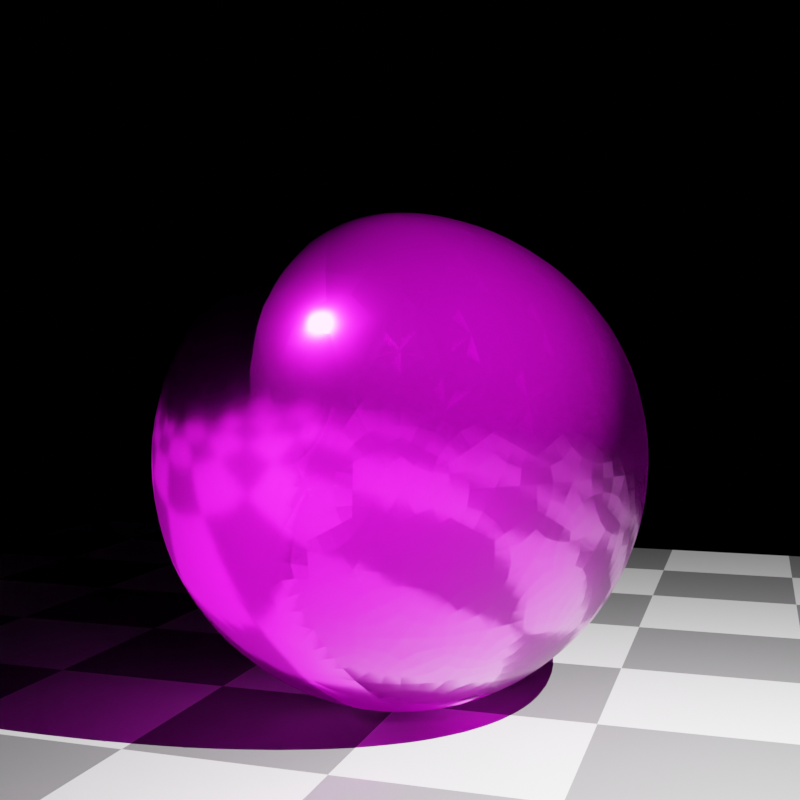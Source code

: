 # Source: normalmap.blend  (saved by Blender 3.4.6; exported with 4.5.12 LTS)
import bpy
from mathutils import Matrix  # noqa: F401  (used for matrix-valued properties, if any)

bpy.ops.wm.read_factory_settings(use_empty=True)
scene = bpy.context.scene
scene.name = 'Scene'

# ---- collections
col_collection = bpy.data.collections.new('Collection'); scene.collection.children.link(col_collection)

# ---- images (referenced by path relative to the original .blend; pixels are not part of the script)
import os
ASSET_DIR = os.environ.get("B2B_ASSET_DIR", "")  # directory of the original .blend (textures are referenced by path, not embedded)
HERE = os.path.dirname(os.path.abspath(__file__))  # packed textures are extracted next to this script under _unpacked/

def load_image(name, relpath, width, height, colorspace="sRGB"):
    """Load a texture the original file referenced (path relative to the .blend, or extracted next to this script)."""
    p = next((c for c in (os.path.join(HERE, relpath), os.path.join(ASSET_DIR, relpath)) if relpath and os.path.exists(c)), "")
    if p:
        img = bpy.data.images.load(p, check_existing=True)
        img.name = name
    else:  # same state as the original file: an image datablock whose file is absent (Cycles renders it pink)
        img = bpy.data.images.new(name, width, height)
        img.source = "FILE"
        img.filepath = "//" + (relpath or name)
    img.colorspace_settings.name = colorspace
    return img
img_grid_normal_png = load_image('grid_normal.png', 'grid_normal.png', 1024, 1024, 'Non-Color')
img_grid_weight_png = load_image('grid_weight.png', 'grid_weight.png', 1024, 1024, 'sRGB')

# ---- materials (node trees are filled in below, after node groups)
mat_ground = bpy.data.materials.new('Ground')
mat_material = bpy.data.materials.new('Material')

# ---- material node trees
mat_ground.use_nodes = True; mat_ground.node_tree.nodes.clear()
_N = mat_ground.node_tree.nodes; _L = mat_ground.node_tree.links
n0 = _N.new('ShaderNodeTexChecker'); n0.name = 'Checker Texture'; n0.location = (-187, 311)
n0.inputs[3].default_value = 10.0
n1 = _N.new('ShaderNodeBsdfDiffuse'); n1.name = 'Diffuse BSDF'; n1.location = (27, 306)
n2 = _N.new('ShaderNodeOutputMaterial'); n2.name = 'Material Output'; n2.location = (253, 299)
_L.new(n1.outputs[0], n2.inputs[0])
_L.new(n0.outputs[0], n1.inputs[0])
n2.is_active_output = True
mat_material.use_nodes = True; mat_material.node_tree.nodes.clear()
_N = mat_material.node_tree.nodes; _L = mat_material.node_tree.links
n0 = _N.new('ShaderNodeOutputMaterial'); n0.name = 'Material Output'; n0.location = (501, 169)
n1 = _N.new('ShaderNodeBsdfPrincipled'); n1.name = 'Principled BSDF'; n1.location = (144, 218)
n1.distribution = 'GGX'
n1.subsurface_method = 'RANDOM_WALK_SKIN'
n1.inputs[1].default_value = 0.95
n1.inputs[2].default_value = 0.16
n1.inputs[3].default_value = 1.45
n1.inputs[13].default_value = 1.0
n1.inputs[27].default_value = (0.0, 0.0, 0.0, 1.0)
n1.inputs[28].default_value = 1.0
n2 = _N.new('ShaderNodeNormalMap'); n2.name = 'Normal Map'; n2.location = (-60, 11)
n3 = _N.new('ShaderNodeTexImage'); n3.name = 'Image Texture'; n3.location = (-434, 62)
n3.image = img_grid_normal_png
n4 = _N.new('ShaderNodeTexCoord'); n4.name = 'Texture Coordinate'; n4.location = (-730, 128)
n5 = _N.new('ShaderNodeTexImage'); n5.name = 'Image Texture.001'; n5.location = (-441, 358)
n5.image = img_grid_weight_png
n6 = _N.new('ShaderNodeMix'); n6.name = 'Mix'; n6.location = (-51, 296)
n6.data_type = 'RGBA'
n6.blend_type = 'LIGHTEN'
n6.inputs[0].default_value = 1.0
n6.inputs[7].default_value = (0.0, 0.002234, 0.5, 1.0)
_L.new(n1.outputs[0], n0.inputs[0])
_L.new(n3.outputs[0], n2.inputs[1])
_L.new(n2.outputs[0], n1.inputs[5])
_L.new(n4.outputs[2], n3.inputs[0])
_L.new(n6.outputs[2], n1.inputs[0])
_L.new(n4.outputs[2], n5.inputs[0])
_L.new(n5.outputs[0], n6.inputs[6])
n0.is_active_output = True

# ---- world
world_world = bpy.data.worlds.new('World'); scene.world = world_world
world_world.use_nodes = True; world_world.node_tree.nodes.clear()
_N = world_world.node_tree.nodes; _L = world_world.node_tree.links
n0 = _N.new('ShaderNodeOutputWorld'); n0.name = 'World Output'; n0.location = (300, 300)
n1 = _N.new('ShaderNodeBackground'); n1.name = 'Background'; n1.location = (10, 300)
n1.inputs[0].default_value = (0.0, 0.0, 0.0, 1.0)
_L.new(n1.outputs[0], n0.inputs[0])
n0.is_active_output = True
world_world.color = (0.05088, 0.05088, 0.05088)
world_world.use_sun_shadow = False
world_world.sun_shadow_jitter_overblur = 0.0

# ---- cameras
cam_camera = bpy.data.cameras.new('Camera')
cam_camera.clip_end = 100.0
cam_camera.ortho_scale = 7.314

# ---- lights
light_light = bpy.data.lights.new('Light', 'POINT')
light_light.transmission_factor = 0.0
light_light.energy = 1000.0
light_light.shadow_maximum_resolution = 0.006
light_light.use_absolute_resolution = True

# ---- meshes
me_groundplane = bpy.data.meshes.new('GroundPlane')
me_groundplane.from_pydata([(-1.0, -1.0, 0.0), (1.0, -1.0, 0.0), (-1.0, 1.0, 0.0), (1.0, 1.0, 0.0)], [], [(0, 1, 3, 2)])
_uv = me_groundplane.uv_layers.new(name='UVMap')
_uv.uv.foreach_set('vector', [0.0, 0.0, 1.0, 0.0, 1.0, 1.0, 0.0, 1.0])
me_groundplane.materials.append(mat_ground)
me_groundplane.update()
me_icospherehq = bpy.data.meshes.new('IcosphereHQ')
me_icospherehq.from_pydata([(0.0, 0.0, -1.0), (0.7236, -0.5257, -0.4472), (-0.2764, -0.8506, -0.4472), (-0.8944, 0.0, -0.4472), (-0.2764, 0.8506, -0.4472), (0.7236, 0.5257, -0.4472), (0.2764, -0.8506, 0.4472), (-0.7236, -0.5257, 0.4472), (-0.7236, 0.5257, 0.4472), (0.2764, 0.8506, 0.4472), (0.8944, 0.0, 0.4472), (0.0, 0.0, 1.0), (-0.2328, -0.7166, -0.6575), (-0.1625, -0.5, -0.8507), (-0.07761, -0.2389, -0.9679), (0.2032, -0.1476, -0.9679), (0.4253, -0.309, -0.8507), (0.6095, -0.4429, -0.6575), (0.5319, -0.6817, -0.5023), (0.2629, -0.809, -0.5257), (-0.02964, -0.8642, -0.5023), (0.8127, 0.2952, -0.5023), (0.8506, 0.0, -0.5257), (0.8127, -0.2952, -0.5023), (0.2032, 0.1476, -0.9679), (0.4253, 0.309, -0.8507), (0.6095, 0.4429, -0.6575), (-0.7534, 0.0, -0.6575), (-0.5257, 0.0, -0.8507), (-0.2511, 0.0, -0.9679), (-0.484, -0.7166, -0.5023), (-0.6882, -0.5, -0.5257), (-0.8311, -0.2389, -0.5023), (-0.2328, 0.7166, -0.6575), (-0.1625, 0.5, -0.8507), (-0.07761, 0.2389, -0.9679), (-0.8311, 0.2389, -0.5023), (-0.6882, 0.5, -0.5257), (-0.484, 0.7166, -0.5023), (-0.02964, 0.8642, -0.5023), (0.2629, 0.809, -0.5257), (0.5319, 0.6817, -0.5023), (0.9566, -0.1476, 0.2511), (0.9511, -0.309, -1.752e-08), (0.8607, -0.4429, -0.2512), (0.8607, 0.4429, -0.2512), (0.9511, 0.309, 1.752e-08), (0.9566, 0.1476, 0.2511), (0.1552, -0.9554, 0.2512), (0.0, -1.0, -1.752e-08), (-0.1552, -0.9554, -0.2512), (0.6872, -0.6817, -0.2512), (0.5878, -0.809, 1.752e-08), (0.436, -0.8642, 0.2512), (-0.8607, -0.4429, 0.2512), (-0.9511, -0.309, -1.752e-08), (-0.9566, -0.1476, -0.2511), (-0.436, -0.8642, -0.2512), (-0.5878, -0.809, 1.752e-08), (-0.6872, -0.6817, 0.2512), (-0.6872, 0.6817, 0.2512), (-0.5878, 0.809, -1.752e-08), (-0.436, 0.8642, -0.2512), (-0.9566, 0.1476, -0.2511), (-0.9511, 0.309, 1.752e-08), (-0.8607, 0.4429, 0.2512), (0.436, 0.8642, 0.2512), (0.5878, 0.809, -1.752e-08), (0.6872, 0.6817, -0.2512), (-0.1552, 0.9554, -0.2512), (0.0, 1.0, 1.752e-08), (0.1552, 0.9554, 0.2512), (0.8311, -0.2389, 0.5023), (0.6882, -0.5, 0.5257), (0.484, -0.7166, 0.5023), (0.02964, -0.8642, 0.5023), (-0.2629, -0.809, 0.5257), (-0.5319, -0.6817, 0.5023), (-0.8127, -0.2952, 0.5023), (-0.8506, 0.0, 0.5257), (-0.8127, 0.2952, 0.5023), (-0.5319, 0.6817, 0.5023), (-0.2629, 0.809, 0.5257), (0.02964, 0.8642, 0.5023), (0.484, 0.7166, 0.5023), (0.6882, 0.5, 0.5257), (0.8311, 0.2389, 0.5023), (0.07761, -0.2389, 0.9679), (0.1625, -0.5, 0.8507), (0.2328, -0.7166, 0.6575), (0.7534, 0.0, 0.6575), (0.5257, 0.0, 0.8507), (0.2511, 0.0, 0.9679), (-0.2032, -0.1476, 0.9679), (-0.4253, -0.309, 0.8507), (-0.6095, -0.4429, 0.6575), (-0.2032, 0.1476, 0.9679), (-0.4253, 0.309, 0.8507), (-0.6095, 0.4429, 0.6575), (0.07761, 0.2389, 0.9679), (0.1625, 0.5, 0.8507), (0.2328, 0.7166, 0.6575), (0.3618, 0.2629, 0.8944), (0.6382, 0.2629, 0.7236), (0.4472, 0.5257, 0.7236), (-0.1382, 0.4253, 0.8944), (-0.05279, 0.6882, 0.7236), (-0.3618, 0.5878, 0.7236), (-0.4472, 0.0, 0.8944), (-0.6708, 0.1625, 0.7236), (-0.6708, -0.1625, 0.7236), (-0.1382, -0.4253, 0.8944), (-0.3618, -0.5878, 0.7236), (-0.05279, -0.6882, 0.7236), (0.3618, -0.2629, 0.8944), (0.4472, -0.5257, 0.7236), (0.6382, -0.2629, 0.7236), (0.8618, 0.4253, 0.2764), (0.809, 0.5878, 0.0), (0.6708, 0.6882, 0.2764), (-0.1382, 0.9511, 0.2764), (-0.309, 0.9511, -4.92e-07), (-0.4472, 0.8506, 0.2764), (-0.9472, 0.1625, 0.2764), (-1.0, -3.608e-07, 6.232e-07), (-0.9472, -0.1625, 0.2764), (-0.4472, -0.8506, 0.2764), (-0.309, -0.9511, -7.872e-07), (-0.1382, -0.9511, 0.2764), (0.6708, -0.6882, 0.2764), (0.809, -0.5878, -1.902e-06), (0.8618, -0.4253, 0.2764), (0.309, 0.9511, -2.615e-14), (0.4472, 0.8506, -0.2764), (0.1382, 0.9511, -0.2764), (-0.809, 0.5878, -7.845e-14), (-0.6708, 0.6882, -0.2764), (-0.8618, 0.4253, -0.2764), (-0.809, -0.5878, 8.031e-14), (-0.8618, -0.4253, -0.2764), (-0.6708, -0.6882, -0.2764), (0.309, -0.9511, 2.802e-14), (0.1382, -0.9511, -0.2764), (0.4472, -0.8506, -0.2764), (1.0, 0.0, 0.0), (0.9472, -0.1625, -0.2764), (0.9472, 0.1625, -0.2764), (0.3618, 0.5878, -0.7236), (0.1382, 0.4253, -0.8944), (0.05279, 0.6882, -0.7236), (-0.4472, 0.5257, -0.7236), (-0.3618, 0.2629, -0.8944), (-0.6382, 0.2629, -0.7236), (-0.6382, -0.2629, -0.7236), (-0.3618, -0.2629, -0.8944), (-0.4472, -0.5257, -0.7236), (0.6708, 0.1625, -0.7236), (0.6708, -0.1625, -0.7236), (0.4472, -7.38e-07, -0.8944), (0.05279, -0.6882, -0.7236), (0.1382, -0.4253, -0.8944), (0.3618, -0.5878, -0.7236)], [], [(0, 15, 14), (1, 17, 23), (0, 14, 29), (0, 29, 35), (0, 35, 24), (1, 23, 44), (2, 20, 50), (3, 32, 56), (4, 38, 62), (5, 41, 68), (1, 44, 51), (2, 50, 57), (3, 56, 63), (4, 62, 69), (5, 68, 45), (6, 74, 89), (7, 77, 95), (8, 80, 98), (9, 83, 101), (10, 86, 90), (92, 99, 11), (91, 102, 92), (90, 103, 91), (92, 102, 99), (102, 100, 99), (91, 103, 102), (103, 104, 102), (102, 104, 100), (104, 101, 100), (90, 86, 103), (86, 85, 103), (103, 85, 104), (85, 84, 104), (104, 84, 101), (84, 9, 101), (99, 96, 11), (100, 105, 99), (101, 106, 100), (99, 105, 96), (105, 97, 96), (100, 106, 105), (106, 107, 105), (105, 107, 97), (107, 98, 97), (101, 83, 106), (83, 82, 106), (106, 82, 107), (82, 81, 107), (107, 81, 98), (81, 8, 98), (96, 93, 11), (97, 108, 96), (98, 109, 97), (96, 108, 93), (108, 94, 93), (97, 109, 108), (109, 110, 108), (108, 110, 94), (110, 95, 94), (98, 80, 109), (80, 79, 109), (109, 79, 110), (79, 78, 110), (110, 78, 95), (78, 7, 95), (93, 87, 11), (94, 111, 93), (95, 112, 94), (93, 111, 87), (111, 88, 87), (94, 112, 111), (112, 113, 111), (111, 113, 88), (113, 89, 88), (95, 77, 112), (77, 76, 112), (112, 76, 113), (76, 75, 113), (113, 75, 89), (75, 6, 89), (87, 92, 11), (88, 114, 87), (89, 115, 88), (87, 114, 92), (114, 91, 92), (88, 115, 114), (115, 116, 114), (114, 116, 91), (116, 90, 91), (89, 74, 115), (74, 73, 115), (115, 73, 116), (73, 72, 116), (116, 72, 90), (72, 10, 90), (47, 86, 10), (46, 117, 47), (45, 118, 46), (47, 117, 86), (117, 85, 86), (46, 118, 117), (118, 119, 117), (117, 119, 85), (119, 84, 85), (45, 68, 118), (68, 67, 118), (118, 67, 119), (67, 66, 119), (119, 66, 84), (66, 9, 84), (71, 83, 9), (70, 120, 71), (69, 121, 70), (71, 120, 83), (120, 82, 83), (70, 121, 120), (121, 122, 120), (120, 122, 82), (122, 81, 82), (69, 62, 121), (62, 61, 121), (121, 61, 122), (61, 60, 122), (122, 60, 81), (60, 8, 81), (65, 80, 8), (64, 123, 65), (63, 124, 64), (65, 123, 80), (123, 79, 80), (64, 124, 123), (124, 125, 123), (123, 125, 79), (125, 78, 79), (63, 56, 124), (56, 55, 124), (124, 55, 125), (55, 54, 125), (125, 54, 78), (54, 7, 78), (59, 77, 7), (58, 126, 59), (57, 127, 58), (59, 126, 77), (126, 76, 77), (58, 127, 126), (127, 128, 126), (126, 128, 76), (128, 75, 76), (57, 50, 127), (50, 49, 127), (127, 49, 128), (49, 48, 128), (128, 48, 75), (48, 6, 75), (53, 74, 6), (52, 129, 53), (51, 130, 52), (53, 129, 74), (129, 73, 74), (52, 130, 129), (130, 131, 129), (129, 131, 73), (131, 72, 73), (51, 44, 130), (44, 43, 130), (130, 43, 131), (43, 42, 131), (131, 42, 72), (42, 10, 72), (66, 71, 9), (67, 132, 66), (68, 133, 67), (66, 132, 71), (132, 70, 71), (67, 133, 132), (133, 134, 132), (132, 134, 70), (134, 69, 70), (68, 41, 133), (41, 40, 133), (133, 40, 134), (40, 39, 134), (134, 39, 69), (39, 4, 69), (60, 65, 8), (61, 135, 60), (62, 136, 61), (60, 135, 65), (135, 64, 65), (61, 136, 135), (136, 137, 135), (135, 137, 64), (137, 63, 64), (62, 38, 136), (38, 37, 136), (136, 37, 137), (37, 36, 137), (137, 36, 63), (36, 3, 63), (54, 59, 7), (55, 138, 54), (56, 139, 55), (54, 138, 59), (138, 58, 59), (55, 139, 138), (139, 140, 138), (138, 140, 58), (140, 57, 58), (56, 32, 139), (32, 31, 139), (139, 31, 140), (31, 30, 140), (140, 30, 57), (30, 2, 57), (48, 53, 6), (49, 141, 48), (50, 142, 49), (48, 141, 53), (141, 52, 53), (49, 142, 141), (142, 143, 141), (141, 143, 52), (143, 51, 52), (50, 20, 142), (20, 19, 142), (142, 19, 143), (19, 18, 143), (143, 18, 51), (18, 1, 51), (42, 47, 10), (43, 144, 42), (44, 145, 43), (42, 144, 47), (144, 46, 47), (43, 145, 144), (145, 146, 144), (144, 146, 46), (146, 45, 46), (44, 23, 145), (23, 22, 145), (145, 22, 146), (22, 21, 146), (146, 21, 45), (21, 5, 45), (26, 41, 5), (25, 147, 26), (24, 148, 25), (26, 147, 41), (147, 40, 41), (25, 148, 147), (148, 149, 147), (147, 149, 40), (149, 39, 40), (24, 35, 148), (35, 34, 148), (148, 34, 149), (34, 33, 149), (149, 33, 39), (33, 4, 39), (33, 38, 4), (34, 150, 33), (35, 151, 34), (33, 150, 38), (150, 37, 38), (34, 151, 150), (151, 152, 150), (150, 152, 37), (152, 36, 37), (35, 29, 151), (29, 28, 151), (151, 28, 152), (28, 27, 152), (152, 27, 36), (27, 3, 36), (27, 32, 3), (28, 153, 27), (29, 154, 28), (27, 153, 32), (153, 31, 32), (28, 154, 153), (154, 155, 153), (153, 155, 31), (155, 30, 31), (29, 14, 154), (14, 13, 154), (154, 13, 155), (13, 12, 155), (155, 12, 30), (12, 2, 30), (21, 26, 5), (22, 156, 21), (23, 157, 22), (21, 156, 26), (156, 25, 26), (22, 157, 156), (157, 158, 156), (156, 158, 25), (158, 24, 25), (23, 17, 157), (17, 16, 157), (157, 16, 158), (16, 15, 158), (158, 15, 24), (15, 0, 24), (12, 20, 2), (13, 159, 12), (14, 160, 13), (12, 159, 20), (159, 19, 20), (13, 160, 159), (160, 161, 159), (159, 161, 19), (161, 18, 19), (14, 15, 160), (15, 16, 160), (160, 16, 161), (16, 17, 161), (161, 17, 18), (17, 1, 18)])
me_icospherehq.polygons.foreach_set('use_smooth', [True] * 320)
_uv = me_icospherehq.uv_layers.new(name='UVMap')
_uv.uv.foreach_set('vector', [0.9953, 0.1471, 1.029, 0.06904, 1.084, 0.1566, 0.4532, 0.2086, 0.4399, 0.1289, 0.5204, 0.1865, 0.9953, 0.1471, 1.084, 0.1566, 1.022, 0.2225, 0.9953, 0.1471, 1.022, 0.2225, 0.9476, 0.2106, 0.9953, 0.1471, 0.9476, 0.2106, 0.9002, 0.1287, 0.4532, 0.2086, 0.5204, 0.1865, 0.4899, 0.2721, 0.2289, 0.35, 0.2629, 0.2932, 0.2681, 0.387, 0.0588, 0.487, 0.09447, 0.4482, 0.08854, 0.5418, 0.8824, 0.4603, 0.9231, 0.4629, 0.8942, 0.5376, 0.7096, 0.2995, 0.7566, 0.3217, 0.7148, 0.3798, 0.4532, 0.2086, 0.4899, 0.2721, 0.4284, 0.2819, 0.2289, 0.35, 0.2681, 0.387, 0.2244, 0.4304, 0.0588, 0.487, 0.08854, 0.5418, 0.04168, 0.5602, 0.8824, 0.4603, 0.8942, 0.5376, 0.8494, 0.5072, 0.7096, 0.2995, 0.7148, 0.3798, 0.6676, 0.3389, 0.3824, 0.5397, 0.4231, 0.5371, 0.3963, 0.6159, 0.2096, 0.7005, 0.2566, 0.6783, 0.239, 0.7688, 0.9532, 0.7914, 1.02, 0.8135, 0.9399, 0.8711, 0.7289, 0.65, 0.7629, 0.7068, 0.7031, 0.7185, 0.5588, 0.513, 0.5945, 0.5518, 0.5507, 0.5923, 0.5224, 0.7775, 0.5836, 0.8434, 0.4953, 0.8529, 0.5393, 0.6854, 0.5891, 0.7495, 0.5224, 0.7775, 0.5507, 0.5923, 0.5924, 0.6458, 0.5393, 0.6854, 0.5224, 0.7775, 0.5891, 0.7495, 0.5836, 0.8434, 0.5891, 0.7495, 0.6585, 0.7914, 0.5836, 0.8434, 0.5393, 0.6854, 0.5924, 0.6458, 0.5891, 0.7495, 0.5924, 0.6458, 0.6462, 0.693, 0.5891, 0.7495, 0.5891, 0.7495, 0.6462, 0.693, 0.6585, 0.7914, 0.6462, 0.693, 0.7031, 0.7185, 0.6585, 0.7914, 0.5507, 0.5923, 0.5945, 0.5518, 0.5924, 0.6458, 0.5945, 0.5518, 0.6384, 0.594, 0.5924, 0.6458, 0.5924, 0.6458, 0.6384, 0.594, 0.6462, 0.693, 0.6384, 0.594, 0.6858, 0.6289, 0.6462, 0.693, 0.6462, 0.693, 0.6858, 0.6289, 0.7031, 0.7185, 0.6858, 0.6289, 0.7289, 0.65, 0.7031, 0.7185, 0.5836, 0.8434, 0.5286, 0.931, 0.4953, 0.8529, 0.6585, 0.7914, 0.6877, 0.8877, 0.5836, 0.8434, 0.7031, 0.7185, 0.7419, 0.7963, 0.6585, 0.7914, 0.5836, 0.8434, 0.6877, 0.8877, 0.5286, 0.931, 0.6877, 0.8877, 0.8613, 0.9599, 0.5286, 0.931, 0.6585, 0.7914, 0.7419, 0.7963, 0.6877, 0.8877, 0.7419, 0.7963, 0.8229, 0.8615, 0.6877, 0.8877, 0.6877, 0.8877, 0.8229, 0.8615, 0.8613, 0.9599, 0.8229, 0.8615, 0.9399, 0.8711, 0.8613, 0.9599, 0.7031, 0.7185, 0.7629, 0.7068, 0.7419, 0.7963, 0.7629, 0.7068, 0.8158, 0.7618, 0.7419, 0.7963, 0.7419, 0.7963, 0.8158, 0.7618, 0.8229, 0.8615, 0.8158, 0.7618, 0.8864, 0.7927, 0.8229, 0.8615, 0.8229, 0.8615, 0.8864, 0.7927, 0.9399, 0.8711, 0.8864, 0.7927, 0.9532, 0.7914, 0.9399, 0.8711, 0.5286, 0.931, 0.4002, 0.8713, 0.4953, 0.8529, 0.8613, 0.9599, 1.276, 0.9366, 0.5286, 0.931, 0.9399, 0.8711, 1.071, 0.8975, 0.8613, 0.9599, 0.5286, 0.931, 0.2763, 0.9366, 0.4002, 0.8713, 0.2763, 0.9366, 0.2972, 0.8374, 0.4002, 0.8713, 0.8613, 0.9599, 1.071, 0.8975, 1.276, 0.9366, 0.07099, 0.8975, 0.1911, 0.8463, 0.2763, 0.9366, 0.2763, 0.9366, 0.1911, 0.8463, 0.2972, 0.8374, 0.1911, 0.8463, 0.239, 0.7688, 0.2972, 0.8374, 0.9399, 0.8711, 1.02, 0.8135, 1.071, 0.8975, 0.02039, 0.8135, 0.1044, 0.8018, 0.07099, 0.8975, 0.07099, 0.8975, 0.1044, 0.8018, 0.1911, 0.8463, 0.1044, 0.8018, 0.17, 0.7554, 0.1911, 0.8463, 0.1911, 0.8463, 0.17, 0.7554, 0.239, 0.7688, 0.17, 0.7554, 0.2096, 0.7005, 0.239, 0.7688, 0.4002, 0.8713, 0.4476, 0.7894, 0.4953, 0.8529, 0.2972, 0.8374, 0.372, 0.7816, 0.4002, 0.8713, 0.239, 0.7688, 0.3028, 0.7377, 0.2972, 0.8374, 0.4002, 0.8713, 0.372, 0.7816, 0.4476, 0.7894, 0.372, 0.7816, 0.4166, 0.7045, 0.4476, 0.7894, 0.2972, 0.8374, 0.3028, 0.7377, 0.372, 0.7816, 0.3028, 0.7377, 0.3576, 0.6799, 0.372, 0.7816, 0.372, 0.7816, 0.3576, 0.6799, 0.4166, 0.7045, 0.3576, 0.6799, 0.3963, 0.6159, 0.4166, 0.7045, 0.239, 0.7688, 0.2566, 0.6783, 0.3028, 0.7377, 0.2566, 0.6783, 0.3058, 0.6378, 0.3028, 0.7377, 0.3028, 0.7377, 0.3058, 0.6378, 0.3576, 0.6799, 0.3058, 0.6378, 0.3489, 0.5871, 0.3576, 0.6799, 0.3576, 0.6799, 0.3489, 0.5871, 0.3963, 0.6159, 0.3489, 0.5871, 0.3824, 0.5397, 0.3963, 0.6159, 0.4476, 0.7894, 0.5224, 0.7775, 0.4953, 0.8529, 0.4166, 0.7045, 0.4793, 0.7065, 0.4476, 0.7894, 0.3963, 0.6159, 0.4467, 0.6193, 0.4166, 0.7045, 0.4476, 0.7894, 0.4793, 0.7065, 0.5224, 0.7775, 0.4793, 0.7065, 0.5393, 0.6854, 0.5224, 0.7775, 0.4166, 0.7045, 0.4467, 0.6193, 0.4793, 0.7065, 0.4467, 0.6193, 0.5021, 0.6106, 0.4793, 0.7065, 0.4793, 0.7065, 0.5021, 0.6106, 0.5393, 0.6854, 0.5021, 0.6106, 0.5507, 0.5923, 0.5393, 0.6854, 0.3963, 0.6159, 0.4231, 0.5371, 0.4467, 0.6193, 0.4231, 0.5371, 0.4709, 0.531, 0.4467, 0.6193, 0.4467, 0.6193, 0.4709, 0.531, 0.5021, 0.6106, 0.4709, 0.531, 0.5186, 0.5221, 0.5021, 0.6106, 0.5021, 0.6106, 0.5186, 0.5221, 0.5507, 0.5923, 0.5186, 0.5221, 0.5588, 0.513, 0.5507, 0.5923, 0.5885, 0.4582, 0.5945, 0.5518, 0.5588, 0.513, 0.6256, 0.3956, 0.632, 0.4948, 0.5885, 0.4582, 0.6676, 0.3389, 0.6739, 0.4323, 0.6256, 0.3956, 0.5885, 0.4582, 0.632, 0.4948, 0.5945, 0.5518, 0.632, 0.4948, 0.6384, 0.594, 0.5945, 0.5518, 0.6256, 0.3956, 0.6739, 0.4323, 0.632, 0.4948, 0.6739, 0.4323, 0.6799, 0.5355, 0.632, 0.4948, 0.632, 0.4948, 0.6799, 0.5355, 0.6384, 0.594, 0.6799, 0.5355, 0.6858, 0.6289, 0.6384, 0.594, 0.6676, 0.3389, 0.7148, 0.3798, 0.6739, 0.4323, 0.7148, 0.3798, 0.7197, 0.4747, 0.6739, 0.4323, 0.6739, 0.4323, 0.7197, 0.4747, 0.6799, 0.5355, 0.7197, 0.4747, 0.7244, 0.5696, 0.6799, 0.5355, 0.6799, 0.5355, 0.7244, 0.5696, 0.6858, 0.6289, 0.7244, 0.5696, 0.7289, 0.65, 0.6858, 0.6289, 0.7681, 0.613, 0.7629, 0.7068, 0.7289, 0.65, 0.8101, 0.562, 0.8124, 0.6619, 0.7681, 0.613, 0.8494, 0.5072, 0.858, 0.5998, 0.8101, 0.562, 0.7681, 0.613, 0.8124, 0.6619, 0.7629, 0.7068, 0.8124, 0.6619, 0.8158, 0.7618, 0.7629, 0.7068, 0.8101, 0.562, 0.858, 0.5998, 0.8124, 0.6619, 0.858, 0.5998, 0.8697, 0.7016, 0.8124, 0.6619, 0.8124, 0.6619, 0.8697, 0.7016, 0.8158, 0.7618, 0.8697, 0.7016, 0.8864, 0.7927, 0.8158, 0.7618, 0.8494, 0.5072, 0.8942, 0.5376, 0.858, 0.5998, 0.8942, 0.5376, 0.9092, 0.6285, 0.858, 0.5998, 0.858, 0.5998, 0.9092, 0.6285, 0.8697, 0.7016, 0.9092, 0.6285, 0.9284, 0.7181, 0.8697, 0.7016, 0.8697, 0.7016, 0.9284, 0.7181, 0.8864, 0.7927, 0.9284, 0.7181, 0.9532, 0.7914, 0.8864, 0.7927, 0.9899, 0.7279, 1.02, 0.8135, 0.9532, 0.7914, 1.019, 0.6457, 1.053, 0.7292, 0.9899, 0.7279, 0.04168, 0.5602, 0.07389, 0.6316, 0.01923, 0.6457, 0.9899, 0.7279, 1.053, 0.7292, 1.02, 0.8135, 0.05258, 0.7292, 0.1044, 0.8018, 0.02039, 0.8135, 0.01923, 0.6457, 0.07389, 0.6316, 0.05258, 0.7292, 0.07389, 0.6316, 0.1175, 0.7034, 0.05258, 0.7292, 0.05258, 0.7292, 0.1175, 0.7034, 0.1044, 0.8018, 0.1175, 0.7034, 0.17, 0.7554, 0.1044, 0.8018, 0.04168, 0.5602, 0.08854, 0.5418, 0.07389, 0.6316, 0.08854, 0.5418, 0.1256, 0.6044, 0.07389, 0.6316, 0.07389, 0.6316, 0.1256, 0.6044, 0.1175, 0.7034, 0.1256, 0.6044, 0.1676, 0.6611, 0.1175, 0.7034, 0.1175, 0.7034, 0.1676, 0.6611, 0.17, 0.7554, 0.1676, 0.6611, 0.2096, 0.7005, 0.17, 0.7554, 0.2148, 0.6202, 0.2566, 0.6783, 0.2096, 0.7005, 0.2197, 0.5253, 0.2607, 0.5845, 0.2148, 0.6202, 0.2244, 0.4304, 0.2645, 0.4809, 0.2197, 0.5253, 0.2148, 0.6202, 0.2607, 0.5845, 0.2566, 0.6783, 0.2607, 0.5845, 0.3058, 0.6378, 0.2566, 0.6783, 0.2197, 0.5253, 0.2645, 0.4809, 0.2607, 0.5845, 0.2645, 0.4809, 0.308, 0.5379, 0.2607, 0.5845, 0.2607, 0.5845, 0.308, 0.5379, 0.3058, 0.6378, 0.308, 0.5379, 0.3489, 0.5871, 0.3058, 0.6378, 0.2244, 0.4304, 0.2681, 0.387, 0.2645, 0.4809, 0.2681, 0.387, 0.3101, 0.438, 0.2645, 0.4809, 0.2645, 0.4809, 0.3101, 0.438, 0.308, 0.5379, 0.3101, 0.438, 0.3494, 0.4928, 0.308, 0.5379, 0.308, 0.5379, 0.3494, 0.4928, 0.3489, 0.5871, 0.3494, 0.4928, 0.3824, 0.5397, 0.3489, 0.5871, 0.3942, 0.4624, 0.4231, 0.5371, 0.3824, 0.5397, 0.4092, 0.3715, 0.4413, 0.4503, 0.3942, 0.4624, 0.4284, 0.2819, 0.4635, 0.3554, 0.4092, 0.3715, 0.3942, 0.4624, 0.4413, 0.4503, 0.4231, 0.5371, 0.4413, 0.4503, 0.4709, 0.531, 0.4231, 0.5371, 0.4092, 0.3715, 0.4635, 0.3554, 0.4413, 0.4503, 0.4635, 0.3554, 0.4938, 0.442, 0.4413, 0.4503, 0.4413, 0.4503, 0.4938, 0.442, 0.4709, 0.531, 0.4938, 0.442, 0.5186, 0.5221, 0.4709, 0.531, 0.4284, 0.2819, 0.4899, 0.2721, 0.4635, 0.3554, 0.4899, 0.2721, 0.5192, 0.3543, 0.4635, 0.3554, 0.4635, 0.3554, 0.5192, 0.3543, 0.4938, 0.442, 0.5192, 0.3543, 0.5417, 0.4398, 0.4938, 0.442, 0.4938, 0.442, 0.5417, 0.4398, 0.5186, 0.5221, 0.5417, 0.4398, 0.5588, 0.513, 0.5186, 0.5221, 0.7244, 0.5696, 0.7681, 0.613, 0.7289, 0.65, 0.7197, 0.4747, 0.7645, 0.5191, 0.7244, 0.5696, 0.7148, 0.3798, 0.7607, 0.4155, 0.7197, 0.4747, 0.7244, 0.5696, 0.7645, 0.5191, 0.7681, 0.613, 0.7645, 0.5191, 0.8101, 0.562, 0.7681, 0.613, 0.7197, 0.4747, 0.7607, 0.4155, 0.7645, 0.5191, 0.7607, 0.4155, 0.808, 0.4621, 0.7645, 0.5191, 0.7645, 0.5191, 0.808, 0.4621, 0.8101, 0.562, 0.808, 0.4621, 0.8494, 0.5072, 0.8101, 0.562, 0.7148, 0.3798, 0.7566, 0.3217, 0.7607, 0.4155, 0.7566, 0.3217, 0.8058, 0.3622, 0.7607, 0.4155, 0.7607, 0.4155, 0.8058, 0.3622, 0.808, 0.4621, 0.8058, 0.3622, 0.8489, 0.4129, 0.808, 0.4621, 0.808, 0.4621, 0.8489, 0.4129, 0.8494, 0.5072, 0.8489, 0.4129, 0.8824, 0.4603, 0.8494, 0.5072, 0.9284, 0.7181, 0.9899, 0.7279, 0.9532, 0.7914, 0.9092, 0.6285, 0.9635, 0.6446, 0.9284, 0.7181, 0.8942, 0.5376, 0.9413, 0.5497, 0.9092, 0.6285, 0.9284, 0.7181, 0.9635, 0.6446, 0.9899, 0.7279, 0.9635, 0.6446, 1.019, 0.6457, 0.9899, 0.7279, 0.9092, 0.6285, 0.9413, 0.5497, 0.9635, 0.6446, 0.9413, 0.5497, 0.9938, 0.558, 0.9635, 0.6446, 0.9635, 0.6446, 0.9938, 0.558, 1.019, 0.6457, 0.9938, 0.558, 1.042, 0.5602, 1.019, 0.6457, 0.8942, 0.5376, 0.9231, 0.4629, 0.9413, 0.5497, 0.9231, 0.4629, 0.9709, 0.469, 0.9413, 0.5497, 0.9413, 0.5497, 0.9709, 0.469, 0.9938, 0.558, 0.9709, 0.469, 1.019, 0.4779, 0.9938, 0.558, 0.9938, 0.558, 1.019, 0.4779, 1.042, 0.5602, 0.01859, 0.4779, 0.0588, 0.487, 0.04168, 0.5602, 0.1676, 0.6611, 0.2148, 0.6202, 0.2096, 0.7005, 0.1256, 0.6044, 0.1739, 0.5677, 0.1676, 0.6611, 0.08854, 0.5418, 0.132, 0.5052, 0.1256, 0.6044, 0.1676, 0.6611, 0.1739, 0.5677, 0.2148, 0.6202, 0.1739, 0.5677, 0.2197, 0.5253, 0.2148, 0.6202, 0.1256, 0.6044, 0.132, 0.5052, 0.1739, 0.5677, 0.132, 0.5052, 0.1799, 0.4645, 0.1739, 0.5677, 0.1739, 0.5677, 0.1799, 0.4645, 0.2197, 0.5253, 0.1799, 0.4645, 0.2244, 0.4304, 0.2197, 0.5253, 0.08854, 0.5418, 0.09447, 0.4482, 0.132, 0.5052, 0.09447, 0.4482, 0.1384, 0.406, 0.132, 0.5052, 0.132, 0.5052, 0.1384, 0.406, 0.1799, 0.4645, 0.1384, 0.406, 0.1858, 0.3711, 0.1799, 0.4645, 0.1799, 0.4645, 0.1858, 0.3711, 0.2244, 0.4304, 0.1858, 0.3711, 0.2289, 0.35, 0.2244, 0.4304, 0.3494, 0.4928, 0.3942, 0.4624, 0.3824, 0.5397, 0.3101, 0.438, 0.358, 0.4002, 0.3494, 0.4928, 0.2681, 0.387, 0.3124, 0.3381, 0.3101, 0.438, 0.3494, 0.4928, 0.358, 0.4002, 0.3942, 0.4624, 0.358, 0.4002, 0.4092, 0.3715, 0.3942, 0.4624, 0.3101, 0.438, 0.3124, 0.3381, 0.358, 0.4002, 0.3124, 0.3381, 0.3697, 0.2984, 0.358, 0.4002, 0.358, 0.4002, 0.3697, 0.2984, 0.4092, 0.3715, 0.3697, 0.2984, 0.4284, 0.2819, 0.4092, 0.3715, 0.2681, 0.387, 0.2629, 0.2932, 0.3124, 0.3381, 0.2629, 0.2932, 0.3158, 0.2382, 0.3124, 0.3381, 0.3124, 0.3381, 0.3158, 0.2382, 0.3697, 0.2984, 0.3158, 0.2382, 0.3864, 0.2073, 0.3697, 0.2984, 0.3697, 0.2984, 0.3864, 0.2073, 0.4284, 0.2819, 0.3864, 0.2073, 0.4532, 0.2086, 0.4284, 0.2819, 0.5417, 0.4398, 0.5885, 0.4582, 0.5588, 0.513, 0.5192, 0.3543, 0.5739, 0.3684, 0.5417, 0.4398, 0.4899, 0.2721, 0.5526, 0.2708, 0.5192, 0.3543, 0.5417, 0.4398, 0.5739, 0.3684, 0.5885, 0.4582, 0.5739, 0.3684, 0.6256, 0.3956, 0.5885, 0.4582, 0.5192, 0.3543, 0.5526, 0.2708, 0.5739, 0.3684, 0.5526, 0.2708, 0.6175, 0.2966, 0.5739, 0.3684, 0.5739, 0.3684, 0.6175, 0.2966, 0.6256, 0.3956, 0.6175, 0.2966, 0.6676, 0.3389, 0.6256, 0.3956, 0.4899, 0.2721, 0.5204, 0.1865, 0.5526, 0.2708, 0.5204, 0.1865, 0.6044, 0.1982, 0.5526, 0.2708, 0.5526, 0.2708, 0.6044, 0.1982, 0.6175, 0.2966, 0.6044, 0.1982, 0.67, 0.2446, 0.6175, 0.2966, 0.6175, 0.2966, 0.67, 0.2446, 0.6676, 0.3389, 0.67, 0.2446, 0.7096, 0.2995, 0.6676, 0.3389, 0.739, 0.2312, 0.7566, 0.3217, 0.7096, 0.2995, 0.7972, 0.1626, 0.8028, 0.2623, 0.739, 0.2312, 0.9002, 0.1287, 0.872, 0.2184, 0.7972, 0.1626, 0.739, 0.2312, 0.8028, 0.2623, 0.7566, 0.3217, 0.8028, 0.2623, 0.8058, 0.3622, 0.7566, 0.3217, 0.7972, 0.1626, 0.872, 0.2184, 0.8028, 0.2623, 0.872, 0.2184, 0.8576, 0.3201, 0.8028, 0.2623, 0.8028, 0.2623, 0.8576, 0.3201, 0.8058, 0.3622, 0.8576, 0.3201, 0.8489, 0.4129, 0.8058, 0.3622, 0.9002, 0.1287, 0.9476, 0.2106, 0.872, 0.2184, 0.9476, 0.2106, 0.9166, 0.2955, 0.872, 0.2184, 0.872, 0.2184, 0.9166, 0.2955, 0.8576, 0.3201, 0.9166, 0.2955, 0.8963, 0.3841, 0.8576, 0.3201, 0.8576, 0.3201, 0.8963, 0.3841, 0.8489, 0.4129, 0.8963, 0.3841, 0.8824, 0.4603, 0.8489, 0.4129, 0.8963, 0.3841, 0.9231, 0.4629, 0.8824, 0.4603, 0.9166, 0.2955, 0.9467, 0.3807, 0.8963, 0.3841, 0.9476, 0.2106, 0.9793, 0.2935, 0.9166, 0.2955, 0.8963, 0.3841, 0.9467, 0.3807, 0.9231, 0.4629, 0.9467, 0.3807, 0.9709, 0.469, 0.9231, 0.4629, 0.9166, 0.2955, 0.9793, 0.2935, 0.9467, 0.3807, 0.9793, 0.2935, 1.002, 0.3894, 0.9467, 0.3807, 0.9467, 0.3807, 1.002, 0.3894, 0.9709, 0.469, 1.002, 0.3894, 1.019, 0.4779, 0.9709, 0.469, 0.9476, 0.2106, 1.022, 0.2225, 0.9793, 0.2935, 1.022, 0.2225, 1.039, 0.3146, 0.9793, 0.2935, 0.9793, 0.2935, 1.039, 0.3146, 1.002, 0.3894, 0.03933, 0.3146, 0.05071, 0.4077, 0.002091, 0.3894, 0.002091, 0.3894, 0.05071, 0.4077, 0.01859, 0.4779, 0.05071, 0.4077, 0.0588, 0.487, 0.01859, 0.4779, 0.05071, 0.4077, 0.09447, 0.4482, 0.0588, 0.487, 0.03933, 0.3146, 0.09237, 0.3542, 0.05071, 0.4077, 0.02237, 0.2225, 0.08915, 0.2505, 0.03933, 0.3146, 0.05071, 0.4077, 0.09237, 0.3542, 0.09447, 0.4482, 0.09237, 0.3542, 0.1384, 0.406, 0.09447, 0.4482, 0.03933, 0.3146, 0.08915, 0.2505, 0.09237, 0.3542, 0.08915, 0.2505, 0.1462, 0.307, 0.09237, 0.3542, 0.09237, 0.3542, 0.1462, 0.307, 0.1384, 0.406, 0.1462, 0.307, 0.1858, 0.3711, 0.1384, 0.406, 0.02237, 0.2225, 0.08359, 0.1566, 0.08915, 0.2505, 0.08359, 0.1566, 0.1585, 0.2086, 0.08915, 0.2505, 0.08915, 0.2505, 0.1585, 0.2086, 0.1462, 0.307, 0.1585, 0.2086, 0.2031, 0.2815, 0.1462, 0.307, 0.1462, 0.307, 0.2031, 0.2815, 0.1858, 0.3711, 0.2031, 0.2815, 0.2289, 0.35, 0.1858, 0.3711, 0.67, 0.2446, 0.739, 0.2312, 0.7096, 0.2995, 0.6044, 0.1982, 0.6911, 0.1537, 0.67, 0.2446, 0.5204, 0.1865, 0.571, 0.1025, 0.6044, 0.1982, 0.67, 0.2446, 0.6911, 0.1537, 0.739, 0.2312, 0.6911, 0.1537, 0.7972, 0.1626, 0.739, 0.2312, 0.6044, 0.1982, 0.571, 0.1025, 0.6911, 0.1537, 0.571, 0.1025, 0.7763, 0.06342, 0.6911, 0.1537, 0.6911, 0.1537, 0.7763, 0.06342, 0.7972, 0.1626, 0.7763, 0.06342, 0.9002, 0.1287, 0.7972, 0.1626, 0.5204, 0.1865, 0.4399, 0.1289, 0.571, 0.1025, 0.4399, 0.1289, 0.3613, 0.04008, 0.571, 0.1025, 0.571, 0.1025, 0.3613, 0.04008, 0.7763, 0.06342, 0.3613, 0.04008, 1.029, 0.06904, 0.7763, 0.06342, 0.7763, 0.06342, 1.029, 0.06904, 0.9002, 0.1287, 1.029, 0.06904, 0.9953, 0.1471, 0.9002, 0.1287, 0.2031, 0.2815, 0.2629, 0.2932, 0.2289, 0.35, 0.1585, 0.2086, 0.2419, 0.2037, 0.2031, 0.2815, 0.08359, 0.1566, 0.1877, 0.1123, 0.1585, 0.2086, 0.2031, 0.2815, 0.2419, 0.2037, 0.2629, 0.2932, 0.2419, 0.2037, 0.3158, 0.2382, 0.2629, 0.2932, 0.1585, 0.2086, 0.1877, 0.1123, 0.2419, 0.2037, 0.1877, 0.1123, 0.3229, 0.1385, 0.2419, 0.2037, 0.2419, 0.2037, 0.3229, 0.1385, 0.3158, 0.2382, 0.3229, 0.1385, 0.3864, 0.2073, 0.3158, 0.2382, 0.08359, 0.1566, 0.02861, 0.06904, 0.1877, 0.1123, 0.02861, 0.06904, 0.3613, 0.04008, 0.1877, 0.1123, 0.1877, 0.1123, 0.3613, 0.04008, 0.3229, 0.1385, 0.3613, 0.04008, 0.4399, 0.1289, 0.3229, 0.1385, 0.3229, 0.1385, 0.4399, 0.1289, 0.3864, 0.2073, 0.4399, 0.1289, 0.4532, 0.2086, 0.3864, 0.2073])
me_icospherehq.materials.append(mat_material)
me_icospherehq.update()

# ---- objects
ob_light = bpy.data.objects.new('Light', light_light)
ob_camera = bpy.data.objects.new('Camera', cam_camera)
ob_groundplane = bpy.data.objects.new('GroundPlane', me_groundplane)
ob_icospherehq = bpy.data.objects.new('IcosphereHQ', me_icospherehq)

# ---- transforms, parenting, visibility, modifiers, constraints
ob_light.location = (1.7, -1.225, 1.834)
ob_light.lock_rotations_4d = False
ob_light.empty_display_type = 'ARROWS'
ob_light.color = (0.0, 0.0, 0.0, 0.0)
ob_light.lineart.crease_threshold = 0.0
ob_camera.location = (1.369, -4.263, 1.429)
ob_camera.rotation_euler = (1.529, 2.349e-07, 0.3107)
ob_camera.lock_rotations_4d = False
ob_camera.empty_display_type = 'ARROWS'
ob_camera.color = (0.0, 0.0, 0.0, 0.0)
ob_camera.display_type = 'WIRE'
ob_camera.lineart.crease_threshold = 0.0
ob_groundplane.location = (0.0, 0.0, 0.0)
ob_groundplane.scale = (4.0, 4.0, 4.0)
ob_icospherehq.location = (0.0, 0.0, 1.0)
_m = ob_icospherehq.modifiers.new('Subdivision', 'SUBSURF')

# ---- collection membership
col_collection.objects.link(ob_light)
col_collection.objects.link(ob_camera)
col_collection.objects.link(ob_groundplane)
col_collection.objects.link(ob_icospherehq)

# ---- scene / render settings (as saved in the file)
scene.camera = ob_camera
scene.frame_start = 1; scene.frame_end = 250; scene.frame_set(2)
scene.render.engine = 'CYCLES'
scene.render.resolution_x = 256
scene.render.resolution_y = 256
scene.cycles.use_denoising = False
scene.cycles.samples = 8192
scene.cycles.sampling_pattern = 'TABULATED_SOBOL'
scene.cycles.use_adaptive_sampling = False
scene.cycles.use_light_tree = False
scene.cycles.blur_glossy = 0.0
scene.cycles.max_bounces = 32
scene.cycles.diffuse_bounces = 32
scene.cycles.glossy_bounces = 32
scene.cycles.transmission_bounces = 32
scene.cycles.volume_bounces = 32
scene.cycles.transparent_max_bounces = 32
scene.cycles.sample_clamp_direct = 100.0
scene.cycles.sample_clamp_indirect = 100.0
scene.view_settings.view_transform = 'Filmic'
bpy.context.view_layer.update()
